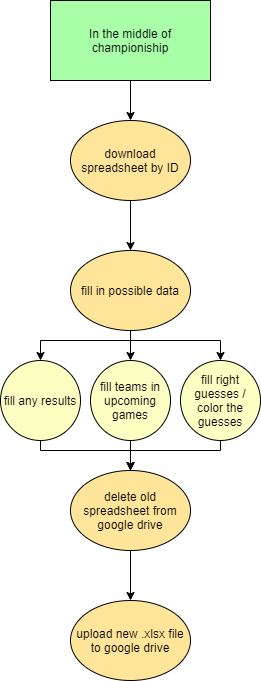

The diagram above was exported from draw.io. Its source (the exported page's mxGraphModel, read from the mxfile embedded in the PNG):
<mxGraphModel dx="1422" dy="804" grid="1" gridSize="10" guides="1" tooltips="1" connect="1" arrows="1" fold="1" page="1" pageScale="1" pageWidth="850" pageHeight="1100" math="0" shadow="0">
  <root>
    <mxCell id="MB6CA-9KPClCMUL3Ta9u-0" />
    <mxCell id="MB6CA-9KPClCMUL3Ta9u-1" parent="MB6CA-9KPClCMUL3Ta9u-0" />
    <mxCell id="se6_DA-K5A79RJjrUoit-0" style="edgeStyle=orthogonalEdgeStyle;rounded=0;orthogonalLoop=1;jettySize=auto;html=1;entryX=0.5;entryY=0;entryDx=0;entryDy=0;" edge="1" parent="MB6CA-9KPClCMUL3Ta9u-1" source="se6_DA-K5A79RJjrUoit-1" target="se6_DA-K5A79RJjrUoit-3">
      <mxGeometry relative="1" as="geometry">
        <mxPoint x="440" y="200" as="targetPoint" />
      </mxGeometry>
    </mxCell>
    <mxCell id="se6_DA-K5A79RJjrUoit-1" value="In the middle of championiship" style="rounded=0;whiteSpace=wrap;html=1;fillColor=#A8FFA8;" vertex="1" parent="MB6CA-9KPClCMUL3Ta9u-1">
      <mxGeometry x="360" y="80" width="160" height="80" as="geometry" />
    </mxCell>
    <mxCell id="se6_DA-K5A79RJjrUoit-2" style="edgeStyle=orthogonalEdgeStyle;rounded=0;orthogonalLoop=1;jettySize=auto;html=1;entryX=0.5;entryY=0;entryDx=0;entryDy=0;" edge="1" parent="MB6CA-9KPClCMUL3Ta9u-1" source="se6_DA-K5A79RJjrUoit-3" target="se6_DA-K5A79RJjrUoit-4">
      <mxGeometry relative="1" as="geometry" />
    </mxCell>
    <mxCell id="se6_DA-K5A79RJjrUoit-3" value="download spreadsheet by ID" style="ellipse;whiteSpace=wrap;html=1;fillColor=#FFE599;" vertex="1" parent="MB6CA-9KPClCMUL3Ta9u-1">
      <mxGeometry x="380" y="200" width="120" height="80" as="geometry" />
    </mxCell>
    <mxCell id="RDaDQcnAINCalmrzDKkh-6" style="edgeStyle=orthogonalEdgeStyle;rounded=0;orthogonalLoop=1;jettySize=auto;html=1;entryX=0.5;entryY=0;entryDx=0;entryDy=0;fillColor=#FBFFC2;" edge="1" parent="MB6CA-9KPClCMUL3Ta9u-1" source="se6_DA-K5A79RJjrUoit-4" target="RDaDQcnAINCalmrzDKkh-7">
      <mxGeometry relative="1" as="geometry">
        <mxPoint x="440" y="450" as="targetPoint" />
      </mxGeometry>
    </mxCell>
    <mxCell id="RDaDQcnAINCalmrzDKkh-11" style="edgeStyle=orthogonalEdgeStyle;rounded=0;orthogonalLoop=1;jettySize=auto;html=1;exitX=0.5;exitY=1;exitDx=0;exitDy=0;entryX=0.5;entryY=0;entryDx=0;entryDy=0;fillColor=#FBFFC2;" edge="1" parent="MB6CA-9KPClCMUL3Ta9u-1" source="se6_DA-K5A79RJjrUoit-4" target="RDaDQcnAINCalmrzDKkh-2">
      <mxGeometry relative="1" as="geometry">
        <Array as="points">
          <mxPoint x="350" y="420" />
        </Array>
      </mxGeometry>
    </mxCell>
    <mxCell id="RDaDQcnAINCalmrzDKkh-12" style="edgeStyle=orthogonalEdgeStyle;rounded=0;orthogonalLoop=1;jettySize=auto;html=1;exitX=0.5;exitY=1;exitDx=0;exitDy=0;entryX=0.5;entryY=0;entryDx=0;entryDy=0;fillColor=#FBFFC2;" edge="1" parent="MB6CA-9KPClCMUL3Ta9u-1" source="se6_DA-K5A79RJjrUoit-4" target="RDaDQcnAINCalmrzDKkh-5">
      <mxGeometry relative="1" as="geometry">
        <Array as="points">
          <mxPoint x="530" y="420" />
        </Array>
      </mxGeometry>
    </mxCell>
    <mxCell id="se6_DA-K5A79RJjrUoit-4" value="fill in possible data" style="ellipse;whiteSpace=wrap;html=1;fillColor=#FFE599;" vertex="1" parent="MB6CA-9KPClCMUL3Ta9u-1">
      <mxGeometry x="380" y="330" width="120" height="80" as="geometry" />
    </mxCell>
    <mxCell id="RDaDQcnAINCalmrzDKkh-16" style="edgeStyle=orthogonalEdgeStyle;rounded=0;orthogonalLoop=1;jettySize=auto;html=1;entryX=0.5;entryY=0;entryDx=0;entryDy=0;fillColor=#FBFFC2;" edge="1" parent="MB6CA-9KPClCMUL3Ta9u-1" source="RDaDQcnAINCalmrzDKkh-2" target="RDaDQcnAINCalmrzDKkh-14">
      <mxGeometry relative="1" as="geometry">
        <Array as="points">
          <mxPoint x="350" y="530" />
          <mxPoint x="440" y="530" />
        </Array>
      </mxGeometry>
    </mxCell>
    <mxCell id="RDaDQcnAINCalmrzDKkh-2" value="fill any results" style="ellipse;whiteSpace=wrap;html=1;aspect=fixed;fillColor=#FBFFC2;" vertex="1" parent="MB6CA-9KPClCMUL3Ta9u-1">
      <mxGeometry x="310" y="440" width="80" height="80" as="geometry" />
    </mxCell>
    <mxCell id="RDaDQcnAINCalmrzDKkh-18" style="edgeStyle=orthogonalEdgeStyle;rounded=0;orthogonalLoop=1;jettySize=auto;html=1;entryX=0.5;entryY=0;entryDx=0;entryDy=0;fillColor=#FBFFC2;" edge="1" parent="MB6CA-9KPClCMUL3Ta9u-1" source="RDaDQcnAINCalmrzDKkh-5" target="RDaDQcnAINCalmrzDKkh-14">
      <mxGeometry relative="1" as="geometry">
        <Array as="points">
          <mxPoint x="530" y="530" />
          <mxPoint x="440" y="530" />
        </Array>
      </mxGeometry>
    </mxCell>
    <mxCell id="RDaDQcnAINCalmrzDKkh-5" value="fill right guesses / color the guesses" style="ellipse;whiteSpace=wrap;html=1;aspect=fixed;fillColor=#FBFFC2;" vertex="1" parent="MB6CA-9KPClCMUL3Ta9u-1">
      <mxGeometry x="490" y="440" width="80" height="80" as="geometry" />
    </mxCell>
    <mxCell id="RDaDQcnAINCalmrzDKkh-17" style="edgeStyle=orthogonalEdgeStyle;rounded=0;orthogonalLoop=1;jettySize=auto;html=1;exitX=0.5;exitY=1;exitDx=0;exitDy=0;entryX=0.5;entryY=0;entryDx=0;entryDy=0;fillColor=#FBFFC2;" edge="1" parent="MB6CA-9KPClCMUL3Ta9u-1" source="RDaDQcnAINCalmrzDKkh-7" target="RDaDQcnAINCalmrzDKkh-14">
      <mxGeometry relative="1" as="geometry" />
    </mxCell>
    <mxCell id="RDaDQcnAINCalmrzDKkh-7" value="fill teams in upcoming games" style="ellipse;whiteSpace=wrap;html=1;aspect=fixed;fillColor=#FBFFC2;" vertex="1" parent="MB6CA-9KPClCMUL3Ta9u-1">
      <mxGeometry x="400" y="440" width="80" height="80" as="geometry" />
    </mxCell>
    <mxCell id="RDaDQcnAINCalmrzDKkh-19" style="edgeStyle=orthogonalEdgeStyle;rounded=0;orthogonalLoop=1;jettySize=auto;html=1;entryX=0.5;entryY=0;entryDx=0;entryDy=0;fillColor=#FFE599;" edge="1" parent="MB6CA-9KPClCMUL3Ta9u-1" source="RDaDQcnAINCalmrzDKkh-14" target="RDaDQcnAINCalmrzDKkh-15">
      <mxGeometry relative="1" as="geometry" />
    </mxCell>
    <mxCell id="RDaDQcnAINCalmrzDKkh-14" value="delete old spreadsheet from google drive" style="ellipse;whiteSpace=wrap;html=1;fillColor=#FFE599;" vertex="1" parent="MB6CA-9KPClCMUL3Ta9u-1">
      <mxGeometry x="380" y="550" width="120" height="80" as="geometry" />
    </mxCell>
    <mxCell id="RDaDQcnAINCalmrzDKkh-15" value="upload new .xlsx file to google drive" style="ellipse;whiteSpace=wrap;html=1;fillColor=#FFE599;" vertex="1" parent="MB6CA-9KPClCMUL3Ta9u-1">
      <mxGeometry x="380" y="680" width="120" height="80" as="geometry" />
    </mxCell>
  </root>
</mxGraphModel>